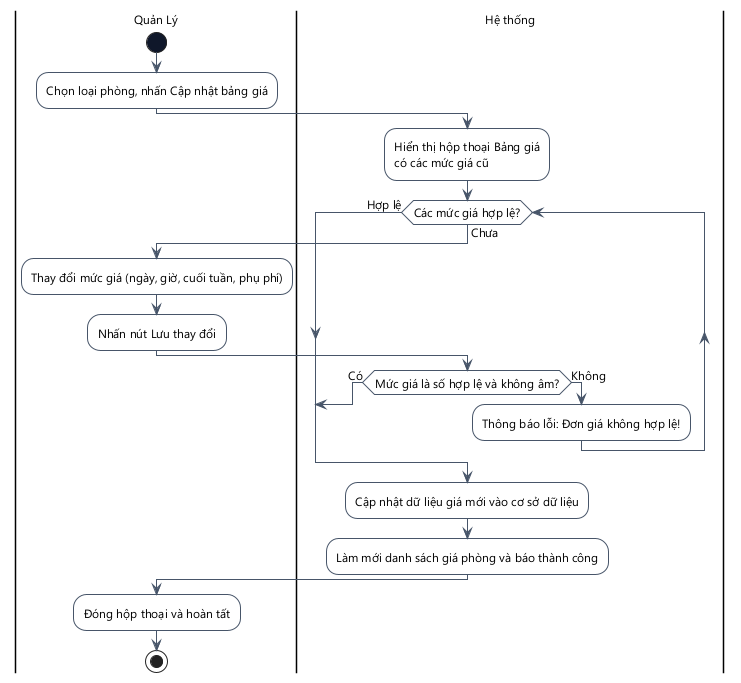

The diagram above was rendered by PlantUML. Its source (embedded in the PNG):
@startuml
skinparam DefaultFontName "Segoe UI"
skinparam DefaultFontSize 12
skinparam ActivityMinimalWidth 180
skinparam ActivityPadding 8
skinparam ActivityMargin 8
skinparam backgroundcolor white
skinparam ActivityBackgroundColor white
skinparam ActivityBorderColor #475569
skinparam ActivityStartColor #0F172A
skinparam ActivityEndColor #0F172A
skinparam ActivityDiamondBackgroundColor white
skinparam ActivityDiamondBorderColor #475569
skinparam ArrowColor #475569
skinparam ActivityBorderThickness 1
skinparam ArrowThickness 1
skinparam linetype ortho

|Quản Lý|
start
:Chọn loại phòng, nhấn Cập nhật bảng giá;
|Hệ thống|
:Hiển thị hộp thoại Bảng giá\ncó các mức giá cũ;
while (Các mức giá hợp lệ?) is (Chưa)
  |Quản Lý|
  :Thay đổi mức giá (ngày, giờ, cuối tuần, phụ phí);
  :Nhấn nút Lưu thay đổi;
  |Hệ thống|
  if (Mức giá là số hợp lệ và không âm?) then (Có)
    break
  else (Không)
    :Thông báo lỗi: Đơn giá không hợp lệ!;
  endif
endwhile (Hợp lệ)
:Cập nhật dữ liệu giá mới vào cơ sở dữ liệu;
:Làm mới danh sách giá phòng và báo thành công;
|Quản Lý|
:Đóng hộp thoại và hoàn tất;
stop
@enduml